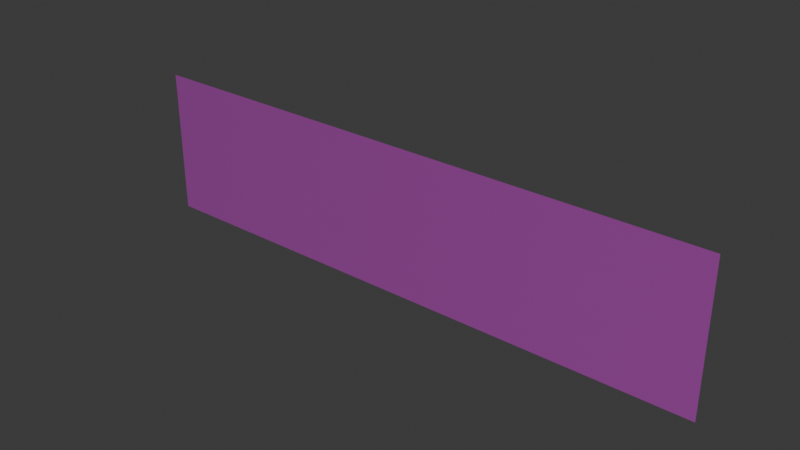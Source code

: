 # Source: SM_Env_Grass_Short_Plane_01.blend  (saved by Blender 4.5.88; exported with 4.5.12 LTS)
import bpy
from mathutils import Matrix  # noqa: F401  (used for matrix-valued properties, if any)

bpy.ops.wm.read_factory_settings(use_empty=True)
scene = bpy.context.scene
scene.name = 'Scene'

# ---- collections
col_sm_env_grass_short_plane_01 = bpy.data.collections.new('SM_Env_Grass_Short_Plane_01'); scene.collection.children.link(col_sm_env_grass_short_plane_01)

# ---- images (referenced by path relative to the original .blend; pixels are not part of the script)
import os
ASSET_DIR = os.environ.get("B2B_ASSET_DIR", "")  # directory of the original .blend (textures are referenced by path, not embedded)
HERE = os.path.dirname(os.path.abspath(__file__))  # packed textures are extracted next to this script under _unpacked/

def load_image(name, relpath, width, height, colorspace="sRGB"):
    """Load a texture the original file referenced (path relative to the .blend, or extracted next to this script)."""
    p = next((c for c in (os.path.join(HERE, relpath), os.path.join(ASSET_DIR, relpath)) if relpath and os.path.exists(c)), "")
    if p:
        img = bpy.data.images.load(p, check_existing=True)
        img.name = name
    else:  # same state as the original file: an image datablock whose file is absent (Cycles renders it pink)
        img = bpy.data.images.new(name, width, height)
        img.source = "FILE"
        img.filepath = "//" + (relpath or name)
    img.colorspace_settings.name = colorspace
    return img
img_file3531 = load_image('file3531', 'Grass_01.tga', 1024, 1024, 'sRGB')
img_file3531_001 = load_image('file3531.001', 'Grass_01.tga', 1024, 1024, 'Non-Color')

# ---- materials (node trees are filled in below, after node groups)
mat_grassshd12 = bpy.data.materials.new('grassSHD12')
mat_grassshd12.use_transparency_overlap = False
mat_grassshd12.show_transparent_back = False
mat_grassshd12.diffuse_color = (1.0, 1.0, 1.0, 1.0)
mat_grassshd12.roughness = 0.5528

# ---- material node trees
mat_grassshd12.use_nodes = True; mat_grassshd12.node_tree.nodes.clear()
_N = mat_grassshd12.node_tree.nodes; _L = mat_grassshd12.node_tree.links
n0 = _N.new('ShaderNodeBsdfPrincipled'); n0.name = 'Principled BSDF'; n0.location = (-200, 100)
n0.inputs[2].default_value = 0.5528
n0.inputs[27].default_value = (0.0, 0.0, 0.0, 1.0)
n0.inputs[28].default_value = 1.0
n1 = _N.new('ShaderNodeOutputMaterial'); n1.name = 'Material Output'; n1.location = (200, 100)
n2 = _N.new('ShaderNodeNormalMap'); n2.name = 'Normal Map'; n2.location = (-600, -600)
n2.label = 'Normal/Map'
n3 = _N.new('ShaderNodeTexImage'); n3.name = 'Image Texture'; n3.location = (-600, 300)
n3.image = img_file3531
n4 = _N.new('ShaderNodeTexImage'); n4.name = 'Image Texture.001'; n4.location = (-600, -300)
n4.image = img_file3531_001
_L.new(n0.outputs[0], n1.inputs[0])
_L.new(n2.outputs[0], n0.inputs[5])
_L.new(n3.outputs[0], n0.inputs[0])
_L.new(n4.outputs[0], n0.inputs[4])
n1.is_active_output = True

# ---- world
world_world = bpy.data.worlds.new('World'); scene.world = world_world
world_world.use_nodes = True; world_world.node_tree.nodes.clear()
_N = world_world.node_tree.nodes; _L = world_world.node_tree.links
n0 = _N.new('ShaderNodeOutputWorld'); n0.name = 'World Output'; n0.location = (200, 100)
n1 = _N.new('ShaderNodeBackground'); n1.name = 'Background'; n1.location = (-200, 100)
n1.inputs[0].default_value = (0.05088, 0.05088, 0.05088, 1.0)
_L.new(n1.outputs[0], n0.inputs[0])
n0.is_active_output = True
world_world.color = (0.05088, 0.05088, 0.05088)
world_world.sun_shadow_jitter_overblur = 0.0

# ---- meshes
me_mesh = bpy.data.meshes.new('Mesh')
me_mesh.from_pydata([(-50.0, -2.687, -2.22e-14), (50.0, -2.687, -2.22e-14), (-50.0, 22.31, -1.11e-14), (50.0, 22.31, -1.11e-14)], [], [(0, 1, 3, 2)])
me_mesh.polygons.foreach_set('use_smooth', [True] * 1)
_k = set([(0, 1), (0, 2), (1, 3), (2, 3)])
me_mesh.attributes.new('sharp_edge', 'BOOLEAN', 'EDGE').data.foreach_set('value', [ (min(e.vertices), max(e.vertices)) in _k for e in me_mesh.edges])
_uv = me_mesh.uv_layers.new(name='map1')
_uv.uv.foreach_set('vector', [0.01238, 0.01238, 0.9876, 0.01238, 0.9876, 0.2562, 0.01238, 0.2562])
_ca = me_mesh.color_attributes.new('red', 'BYTE_COLOR', 'CORNER')
_ca.data.foreach_set('color', [0.0006071, 0.0, 1.0, 1.0, 0.0006071, 0.0, 1.0, 1.0, 0.01521, 1.0, 1.0, 1.0, 0.01521, 1.0, 1.0, 1.0])
me_mesh.materials.append(mat_grassshd12)
me_mesh.update()
me_mesh.normals_split_custom_set([tuple(v) for v in zip(*[iter([-0.08418, 0.9965, 0.001342, 0.08418, 0.9965, -0.001294, 0.08083, 0.9967, -0.0008631, -0.08083, 0.9967, -0.0008631])] * 3)])

# ---- objects
ob_sm_env_grass_short_plane_01 = bpy.data.objects.new('SM_Env_Grass_Short_Plane_01', me_mesh)

# ---- transforms, parenting, visibility, modifiers, constraints
ob_sm_env_grass_short_plane_01.location = (0.0, 0.0, 0.0)
ob_sm_env_grass_short_plane_01.rotation_euler = (1.571, -0.0, 0.0)
ob_sm_env_grass_short_plane_01.scale = (0.01, 0.01, 0.01)
ob_sm_env_grass_short_plane_01.color = (0.8, 0.8, 0.8, 1.0)

# ---- collection membership
col_sm_env_grass_short_plane_01.objects.link(ob_sm_env_grass_short_plane_01)

# ---- scene / render settings (as saved in the file)
scene.frame_start = 1; scene.frame_end = 250; scene.frame_set(1)
scene.render.engine = 'BLENDER_EEVEE_NEXT'
bpy.context.view_layer.update()

# ---- added for rendering (the .blend has no active camera and no usable light): camera, sun
cam_auto = bpy.data.cameras.new('AutoCamera')
cam_auto.lens = 50.0
cam_auto.sensor_width = 36.0
cam_auto.clip_end = 1000.0
ob_auto_camera = bpy.data.objects.new('AutoCamera', cam_auto)
scene.collection.objects.link(ob_auto_camera)
ob_auto_camera.location = (0.9537, -1.14444, 0.86109)
ob_auto_camera.rotation_euler = (1.09748, -7.21219e-08, 0.694738)
scene.camera = ob_auto_camera
light_auto_sun = bpy.data.lights.new('AutoSun', 'SUN')
light_auto_sun.energy = 3.0
light_auto_sun.angle = 0.0523599
ob_auto_sun = bpy.data.objects.new('AutoSun', light_auto_sun)
scene.collection.objects.link(ob_auto_sun)
ob_auto_sun.rotation_euler = (0.872665, 0.174533, 0.523599)
bpy.context.view_layer.update()
